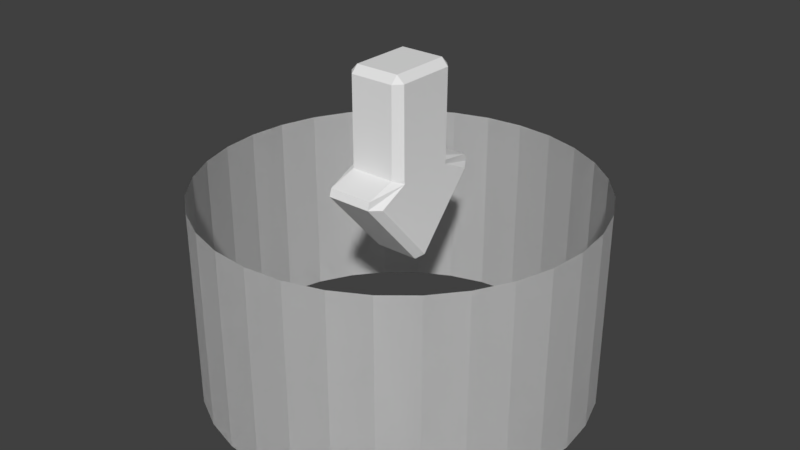 # Source: PowerUpPointer.blend  (saved by Blender 2.77.0; exported with 4.5.12 LTS)
import bpy
from mathutils import Matrix  # noqa: F401  (used for matrix-valued properties, if any)

bpy.ops.wm.read_factory_settings(use_empty=True)
scene = bpy.context.scene
scene.name = 'Scene'

# ---- collections
col_collection_1 = bpy.data.collections.new('Collection 1'); scene.collection.children.link(col_collection_1)

# ---- materials (node trees are filled in below, after node groups)
mat_material = bpy.data.materials.new('Material')
mat_material.alpha_threshold = 0.0
mat_material.use_transparent_shadow = False
mat_material.roughness = 0.5
mat_material.line_color = (0.0, 0.0, 0.0, 1.0)

# ---- material node trees

# ---- world
world_world = bpy.data.worlds.new('World'); scene.world = world_world
world_world.color = (0.05088, 0.05088, 0.05088)
world_world.use_sun_shadow = False
world_world.sun_shadow_jitter_overblur = 0.0
world_world.cycles.sampling_method = 'MANUAL'

# ---- meshes
me_cube_001 = bpy.data.meshes.new('Cube.001')
me_cube_001.from_pydata([(-0.5301, -0.526, -0.7194), (-0.4001, -0.6808, -0.7194), (-0.4001, -0.6808, 0.87), (-0.4001, -0.5508, 1.0), (-0.5301, -0.5378, 0.87), (-0.4001, 0.6808, -0.7194), (-0.5301, 0.526, -0.7194), (-0.4001, 0.5508, 1.0), (-0.4001, 0.6808, 0.87), (-0.5301, 0.5378, 0.87), (0.4001, -0.6808, -0.7194), (0.5301, -0.526, -0.7194), (0.4001, -0.5508, 1.0), (0.4001, -0.6808, 0.87), (0.5301, -0.5378, 0.87), (0.5301, 0.526, -0.7194), (0.4001, 0.6808, -0.7194), (0.4001, 0.5508, 1.0), (0.5301, 0.5378, 0.87), (0.4001, 0.6808, 0.87), (-0.4001, -1.258, -1.019), (-0.4001, -1.219, -0.8834), (-0.5301, -0.5151, -0.7913), (-0.5301, -1.056, -1.051), (-0.4001, 1.258, -1.019), (-0.5301, 1.056, -1.051), (-0.5301, 0.5151, -0.7913), (-0.4001, 1.219, -0.8834), (0.4001, -1.258, -1.019), (0.5301, -1.056, -1.051), (0.5301, -0.5151, -0.7913), (0.4001, -1.219, -0.8834), (0.4001, 1.258, -1.019), (0.4001, 1.219, -0.8834), (0.5301, 0.5151, -0.7913), (0.5301, 1.056, -1.051), (-0.4001, -0.08592, -2.35), (-0.5301, 0.0, -2.25), (-0.4001, 0.08592, -2.35), (0.4001, -0.08592, -2.35), (0.4001, 0.08592, -2.35), (0.5301, 0.0, -2.25)], [], [(10, 13, 2, 1), (16, 33, 27, 5), (20, 36, 39, 28), (5, 6, 0, 1, 10, 11, 15, 16), (1, 21, 31, 10), (5, 8, 19, 16), (17, 7, 3, 12), (30, 34, 15, 11), (23, 25, 37), (35, 29, 41), (15, 18, 14, 11), (0, 4, 9, 6), (32, 40, 38, 24), (2, 3, 4), (7, 8, 9), (12, 13, 14), (17, 18, 19), (20, 21, 22, 23), (24, 25, 26, 27), (28, 29, 30, 31), (32, 33, 34, 35), (36, 37, 38), (39, 40, 41), (1, 2, 4, 0), (3, 7, 9, 4), (8, 5, 6, 9), (7, 17, 19, 8), (18, 15, 16, 19), (17, 12, 14, 18), (13, 10, 11, 14), (12, 3, 2, 13), (32, 24, 27, 33), (20, 28, 31, 21), (21, 1, 0, 22), (10, 31, 30, 11), (33, 16, 15, 34), (5, 27, 26, 6), (39, 36, 38, 40), (22, 26, 25, 23), (29, 35, 34, 30), (40, 32, 35, 41), (24, 38, 37, 25), (36, 20, 23, 37), (28, 39, 41, 29), (26, 22, 0, 6)])
_uv = me_cube_001.uv_layers.new(name='UVMap')
_uv.uv.foreach_set('vector', [0.7809, 0.5996, 0.7809, 0.5996, 0.7809, 0.5996, 0.7809, 0.5996, 0.7809, 0.5996, 0.7809, 0.5996, 0.7809, 0.5996, 0.7809, 0.5996, 0.7809, 0.5996, 0.7809, 0.5996, 0.7809, 0.5996, 0.7809, 0.5996, 0.7809, 0.5996, 0.7809, 0.5996, 0.7809, 0.5996, 0.7809, 0.5996, 0.7809, 0.5996, 0.7809, 0.5996, 0.7809, 0.5996, 0.7809, 0.5996, 0.7809, 0.5996, 0.7809, 0.5996, 0.7809, 0.5996, 0.7809, 0.5996, 0.7809, 0.5996, 0.7809, 0.5996, 0.7809, 0.5996, 0.7809, 0.5996, 0.7809, 0.5996, 0.7809, 0.5996, 0.7809, 0.5996, 0.7809, 0.5996, 0.7809, 0.5996, 0.7809, 0.5996, 0.7809, 0.5996, 0.7809, 0.5996, 0.7809, 0.5996, 0.7809, 0.5996, 0.7809, 0.5996, 0.7809, 0.5996, 0.7809, 0.5996, 0.7809, 0.5996, 0.7809, 0.5996, 0.7809, 0.5996, 0.7809, 0.5996, 0.7809, 0.5996, 0.7809, 0.5996, 0.7809, 0.5996, 0.7809, 0.5996, 0.7809, 0.5996, 0.7809, 0.5996, 0.7809, 0.5996, 0.7809, 0.5996, 0.7809, 0.5996, 0.7809, 0.5996, 0.7809, 0.5996, 0.7809, 0.5996, 0.7809, 0.5996, 0.7809, 0.5996, 0.7809, 0.5996, 0.7809, 0.5996, 0.7809, 0.5996, 0.7809, 0.5996, 0.7809, 0.5996, 0.7809, 0.5996, 0.7809, 0.5996, 0.7809, 0.5996, 0.7809, 0.5996, 0.7809, 0.5996, 0.7809, 0.5996, 0.7809, 0.5996, 0.7809, 0.5996, 0.7809, 0.5996, 0.7809, 0.5996, 0.7809, 0.5996, 0.7809, 0.5996, 0.7809, 0.5996, 0.7809, 0.5996, 0.7809, 0.5996, 0.7809, 0.5996, 0.7809, 0.5996, 0.7809, 0.5996, 0.7809, 0.5996, 0.7809, 0.5996, 0.7809, 0.5996, 0.7809, 0.5996, 0.7809, 0.5996, 0.7809, 0.5996, 0.7809, 0.5996, 0.7809, 0.5996, 0.7809, 0.5996, 0.7809, 0.5996, 0.7809, 0.5996, 0.7809, 0.5996, 0.7809, 0.5996, 0.7809, 0.5996, 0.7809, 0.5996, 0.7809, 0.5996, 0.7809, 0.5996, 0.7809, 0.5996, 0.7809, 0.5996, 0.7809, 0.5996, 0.7809, 0.5996, 0.7809, 0.5996, 0.7809, 0.5996, 0.7809, 0.5996, 0.7809, 0.5996, 0.7809, 0.5996, 0.7809, 0.5996, 0.7809, 0.5996, 0.7809, 0.5996, 0.7809, 0.5996, 0.7809, 0.5996, 0.7809, 0.5996, 0.7809, 0.5996, 0.7809, 0.5996, 0.7809, 0.5996, 0.7809, 0.5996, 0.7809, 0.5996, 0.7809, 0.5996, 0.7809, 0.5996, 0.7809, 0.5996, 0.7809, 0.5996, 0.7809, 0.5996, 0.7809, 0.5996, 0.7809, 0.5996, 0.7809, 0.5996, 0.7809, 0.5996, 0.7809, 0.5996, 0.7809, 0.5996, 0.7809, 0.5996, 0.7809, 0.5996, 0.7809, 0.5996, 0.7809, 0.5996, 0.7809, 0.5996, 0.7809, 0.5996, 0.7809, 0.5996, 0.7809, 0.5996, 0.7809, 0.5996, 0.7809, 0.5996, 0.7809, 0.5996, 0.7809, 0.5996, 0.7809, 0.5996, 0.7809, 0.5996, 0.7809, 0.5996, 0.7809, 0.5996, 0.7809, 0.5996, 0.7809, 0.5996, 0.7809, 0.5996, 0.7809, 0.5996, 0.7809, 0.5996, 0.7809, 0.5996, 0.7809, 0.5996, 0.7809, 0.5996, 0.7809, 0.5996, 0.7809, 0.5996, 0.7809, 0.5996, 0.7809, 0.5996, 0.7809, 0.5996, 0.7809, 0.5996, 0.7809, 0.5996, 0.7809, 0.5996, 0.7809, 0.5996, 0.7809, 0.5996, 0.7809, 0.5996, 0.7809, 0.5996, 0.7809, 0.5996, 0.7809, 0.5996, 0.7809, 0.5996, 0.7809, 0.5996, 0.7809, 0.5996, 0.7809, 0.5996, 0.7809, 0.5996, 0.7809, 0.5996, 0.7809, 0.5996, 0.7809, 0.5996])
me_cube_001.materials.append(mat_material)
me_cube_001.use_remesh_preserve_volume = False
me_cube_001.use_remesh_preserve_attributes = False
me_cube_001.use_mirror_vertex_groups = False
me_cube_001.update()
me_cylinder = bpy.data.meshes.new('Cylinder')
me_cylinder.from_pydata([(-1.037e-07, 2.937, 0.0), (-1.037e-07, 2.937, 3.01), (0.573, 2.881, 0.0), (0.573, 2.881, 3.01), (1.124, 2.713, 0.0), (1.124, 2.713, 3.01), (1.632, 2.442, 0.0), (1.632, 2.442, 3.01), (2.077, 2.077, 0.0), (2.077, 2.077, 3.01), (2.442, 1.632, 0.0), (2.442, 1.632, 3.01), (2.713, 1.124, 0.0), (2.713, 1.124, 3.01), (2.881, 0.573, 0.0), (2.881, 0.573, 3.01), (2.937, -3.952e-07, 0.0), (2.937, -3.952e-07, 3.01), (2.881, -0.573, 0.0), (2.881, -0.573, 3.01), (2.713, -1.124, 0.0), (2.713, -1.124, 3.01), (2.442, -1.632, 0.0), (2.442, -1.632, 3.01), (2.077, -2.077, 0.0), (2.077, -2.077, 3.01), (1.632, -2.442, 0.0), (1.632, -2.442, 3.01), (1.124, -2.713, 0.0), (1.124, -2.713, 3.01), (0.573, -2.881, 0.0), (0.573, -2.881, 3.01), (-1.061e-06, -2.937, 0.0), (-1.061e-06, -2.937, 3.01), (-0.573, -2.881, 0.0), (-0.573, -2.881, 3.01), (-1.124, -2.713, 0.0), (-1.124, -2.713, 3.01), (-1.632, -2.442, 0.0), (-1.632, -2.442, 3.01), (-2.077, -2.077, 0.0), (-2.077, -2.077, 3.01), (-2.442, -1.632, 0.0), (-2.442, -1.632, 3.01), (-2.713, -1.124, 0.0), (-2.713, -1.124, 3.01), (-2.881, -0.573, 0.0), (-2.881, -0.573, 3.01), (-2.937, 2.219e-06, 0.0), (-2.937, 2.219e-06, 3.01), (-2.881, 0.573, 0.0), (-2.881, 0.573, 3.01), (-2.713, 1.124, 0.0), (-2.713, 1.124, 3.01), (-2.442, 1.632, 0.0), (-2.442, 1.632, 3.01), (-2.077, 2.077, 0.0), (-2.077, 2.077, 3.01), (-1.632, 2.442, 0.0), (-1.632, 2.442, 3.01), (-1.124, 2.713, 0.0), (-1.124, 2.713, 3.01), (-0.573, 2.881, 0.0), (-0.573, 2.881, 3.01), (-0.573, 2.881, 3.01), (-0.573, 2.881, 0.0), (-1.124, 2.713, 3.01), (-1.124, 2.713, 0.0), (-1.632, 2.442, 3.01), (-1.632, 2.442, 0.0), (-2.077, 2.077, 3.01), (-2.077, 2.077, 0.0), (-2.442, 1.632, 3.01), (-2.442, 1.632, 0.0), (-2.713, 1.124, 3.01), (-2.713, 1.124, 0.0), (-2.881, 0.573, 3.01), (-2.881, 0.573, 0.0), (-2.937, 2.219e-06, 3.01), (-2.937, 2.219e-06, 0.0), (-2.881, -0.573, 3.01), (-2.881, -0.573, 0.0), (-2.713, -1.124, 3.01), (-2.713, -1.124, 0.0), (-2.442, -1.632, 3.01), (-2.442, -1.632, 0.0), (-2.077, -2.077, 3.01), (-2.077, -2.077, 0.0), (-1.632, -2.442, 3.01), (-1.632, -2.442, 0.0), (-1.124, -2.713, 3.01), (-1.124, -2.713, 0.0), (-0.573, -2.881, 3.01), (-0.573, -2.881, 0.0), (-1.061e-06, -2.937, 3.01), (-1.061e-06, -2.937, 0.0), (0.573, -2.881, 3.01), (0.573, -2.881, 0.0), (1.124, -2.713, 3.01), (1.124, -2.713, 0.0), (1.632, -2.442, 3.01), (1.632, -2.442, 0.0), (2.077, -2.077, 3.01), (2.077, -2.077, 0.0), (2.442, -1.632, 3.01), (2.442, -1.632, 0.0), (2.713, -1.124, 3.01), (2.713, -1.124, 0.0), (2.881, -0.573, 3.01), (2.881, -0.573, 0.0), (2.937, -3.952e-07, 3.01), (2.937, -3.952e-07, 0.0), (2.881, 0.573, 3.01), (2.881, 0.573, 0.0), (2.713, 1.124, 3.01), (2.713, 1.124, 0.0), (2.442, 1.632, 3.01), (2.442, 1.632, 0.0), (2.077, 2.077, 3.01), (2.077, 2.077, 0.0), (1.632, 2.442, 3.01), (1.632, 2.442, 0.0), (1.124, 2.713, 3.01), (1.124, 2.713, 0.0), (0.573, 2.881, 3.01), (0.573, 2.881, 0.0), (-1.037e-07, 2.937, 3.01), (-1.037e-07, 2.937, 0.0)], [], [(0, 2, 3, 1), (2, 4, 5, 3), (4, 6, 7, 5), (6, 8, 9, 7), (8, 10, 11, 9), (10, 12, 13, 11), (12, 14, 15, 13), (14, 16, 17, 15), (16, 18, 19, 17), (18, 20, 21, 19), (20, 22, 23, 21), (22, 24, 25, 23), (24, 26, 27, 25), (26, 28, 29, 27), (28, 30, 31, 29), (30, 32, 33, 31), (32, 34, 35, 33), (34, 36, 37, 35), (36, 38, 39, 37), (38, 40, 41, 39), (40, 42, 43, 41), (42, 44, 45, 43), (44, 46, 47, 45), (46, 48, 49, 47), (48, 50, 51, 49), (50, 52, 53, 51), (52, 54, 55, 53), (54, 56, 57, 55), (56, 58, 59, 57), (58, 60, 61, 59), (60, 62, 63, 61), (62, 0, 1, 63), (65, 64, 126, 127), (67, 66, 64, 65), (69, 68, 66, 67), (71, 70, 68, 69), (73, 72, 70, 71), (75, 74, 72, 73), (77, 76, 74, 75), (79, 78, 76, 77), (81, 80, 78, 79), (83, 82, 80, 81), (85, 84, 82, 83), (87, 86, 84, 85), (89, 88, 86, 87), (91, 90, 88, 89), (93, 92, 90, 91), (95, 94, 92, 93), (97, 96, 94, 95), (99, 98, 96, 97), (101, 100, 98, 99), (103, 102, 100, 101), (105, 104, 102, 103), (107, 106, 104, 105), (109, 108, 106, 107), (111, 110, 108, 109), (113, 112, 110, 111), (115, 114, 112, 113), (117, 116, 114, 115), (119, 118, 116, 117), (121, 120, 118, 119), (123, 122, 120, 121), (125, 124, 122, 123), (127, 126, 124, 125)])
_uv = me_cylinder.uv_layers.new(name='UVMap')
_uv.uv.foreach_set('vector', [1.0, 0.01172, 0.9688, 0.01172, 0.9688, 0.9895, 1.0, 0.9895, 0.9688, 0.01172, 0.9375, 0.01172, 0.9375, 0.9895, 0.9688, 0.9895, 0.9375, 0.01172, 0.9063, 0.01172, 0.9063, 0.9895, 0.9375, 0.9895, 0.9063, 0.01172, 0.875, 0.01172, 0.875, 0.9895, 0.9063, 0.9895, 0.875, 0.01172, 0.8438, 0.01172, 0.8438, 0.9895, 0.875, 0.9895, 0.8438, 0.01172, 0.8125, 0.01172, 0.8125, 0.9895, 0.8438, 0.9895, 0.8125, 0.01172, 0.7813, 0.01172, 0.7813, 0.9895, 0.8125, 0.9895, 0.7813, 0.01172, 0.75, 0.01172, 0.75, 0.9895, 0.7813, 0.9895, 0.75, 0.01172, 0.7188, 0.01172, 0.7188, 0.9895, 0.75, 0.9895, 0.7188, 0.01172, 0.6875, 0.01172, 0.6875, 0.9895, 0.7188, 0.9895, 0.6875, 0.01172, 0.6563, 0.01172, 0.6563, 0.9895, 0.6875, 0.9895, 0.6563, 0.01172, 0.625, 0.01172, 0.625, 0.9895, 0.6563, 0.9895, 0.625, 0.01172, 0.5938, 0.01172, 0.5938, 0.9895, 0.625, 0.9895, 0.5938, 0.01172, 0.5625, 0.01172, 0.5625, 0.9895, 0.5938, 0.9895, 0.5625, 0.01172, 0.5313, 0.01172, 0.5313, 0.9895, 0.5625, 0.9895, 0.5313, 0.01172, 0.5, 0.01172, 0.5, 0.9895, 0.5313, 0.9895, 0.5, 0.01172, 0.4688, 0.01172, 0.4688, 0.9895, 0.5, 0.9895, 0.4688, 0.01172, 0.4375, 0.01172, 0.4375, 0.9895, 0.4688, 0.9895, 0.4375, 0.01172, 0.4063, 0.01172, 0.4063, 0.9895, 0.4375, 0.9895, 0.4063, 0.01172, 0.375, 0.01172, 0.375, 0.9895, 0.4063, 0.9895, 0.375, 0.01172, 0.3438, 0.01172, 0.3438, 0.9895, 0.375, 0.9895, 0.3438, 0.01172, 0.3125, 0.01172, 0.3125, 0.9895, 0.3438, 0.9895, 0.3125, 0.01172, 0.2812, 0.01172, 0.2813, 0.9895, 0.3125, 0.9895, 0.2812, 0.01172, 0.25, 0.01172, 0.25, 0.9895, 0.2813, 0.9895, 0.25, 0.01172, 0.2188, 0.01172, 0.2187, 0.9895, 0.25, 0.9895, 0.2188, 0.01172, 0.1875, 0.01172, 0.1875, 0.9895, 0.2187, 0.9895, 0.1875, 0.01172, 0.1562, 0.01172, 0.1562, 0.9895, 0.1875, 0.9895, 0.1562, 0.01172, 0.125, 0.01172, 0.125, 0.9895, 0.1562, 0.9895, 0.125, 0.01172, 0.09375, 0.01172, 0.09375, 0.9895, 0.125, 0.9895, 0.09375, 0.01172, 0.0625, 0.01172, 0.0625, 0.9895, 0.09375, 0.9895, 0.0625, 0.01172, 0.03125, 0.01172, 0.03125, 0.9895, 0.0625, 0.9895, 0.03125, 0.01172, 1.788e-07, 0.01172, 1.49e-07, 0.9895, 0.03125, 0.9895, 0.03125, 0.01172, 0.03125, 0.9895, 1.49e-07, 0.9895, 1.788e-07, 0.01172, 0.0625, 0.01172, 0.0625, 0.9895, 0.03125, 0.9895, 0.03125, 0.01172, 0.09375, 0.01172, 0.09375, 0.9895, 0.0625, 0.9895, 0.0625, 0.01172, 0.125, 0.01172, 0.125, 0.9895, 0.09375, 0.9895, 0.09375, 0.01172, 0.1562, 0.01172, 0.1562, 0.9895, 0.125, 0.9895, 0.125, 0.01172, 0.1875, 0.01172, 0.1875, 0.9895, 0.1562, 0.9895, 0.1562, 0.01172, 0.2188, 0.01172, 0.2187, 0.9895, 0.1875, 0.9895, 0.1875, 0.01172, 0.25, 0.01172, 0.25, 0.9895, 0.2187, 0.9895, 0.2188, 0.01172, 0.2812, 0.01172, 0.2813, 0.9895, 0.25, 0.9895, 0.25, 0.01172, 0.3125, 0.01172, 0.3125, 0.9895, 0.2813, 0.9895, 0.2812, 0.01172, 0.3438, 0.01172, 0.3438, 0.9895, 0.3125, 0.9895, 0.3125, 0.01172, 0.375, 0.01172, 0.375, 0.9895, 0.3438, 0.9895, 0.3438, 0.01172, 0.4063, 0.01172, 0.4063, 0.9895, 0.375, 0.9895, 0.375, 0.01172, 0.4375, 0.01172, 0.4375, 0.9895, 0.4063, 0.9895, 0.4063, 0.01172, 0.4688, 0.01172, 0.4688, 0.9895, 0.4375, 0.9895, 0.4375, 0.01172, 0.5, 0.01172, 0.5, 0.9895, 0.4688, 0.9895, 0.4688, 0.01172, 0.5313, 0.01172, 0.5313, 0.9895, 0.5, 0.9895, 0.5, 0.01172, 0.5625, 0.01172, 0.5625, 0.9895, 0.5313, 0.9895, 0.5313, 0.01172, 0.5938, 0.01172, 0.5938, 0.9895, 0.5625, 0.9895, 0.5625, 0.01172, 0.625, 0.01172, 0.625, 0.9895, 0.5938, 0.9895, 0.5938, 0.01172, 0.6563, 0.01172, 0.6563, 0.9895, 0.625, 0.9895, 0.625, 0.01172, 0.6875, 0.01172, 0.6875, 0.9895, 0.6563, 0.9895, 0.6563, 0.01172, 0.7188, 0.01172, 0.7188, 0.9895, 0.6875, 0.9895, 0.6875, 0.01172, 0.75, 0.01172, 0.75, 0.9895, 0.7188, 0.9895, 0.7188, 0.01172, 0.7813, 0.01172, 0.7813, 0.9895, 0.75, 0.9895, 0.75, 0.01172, 0.8125, 0.01172, 0.8125, 0.9895, 0.7813, 0.9895, 0.7813, 0.01172, 0.8438, 0.01172, 0.8438, 0.9895, 0.8125, 0.9895, 0.8125, 0.01172, 0.875, 0.01172, 0.875, 0.9895, 0.8438, 0.9895, 0.8438, 0.01172, 0.9063, 0.01172, 0.9063, 0.9895, 0.875, 0.9895, 0.875, 0.01172, 0.9375, 0.01172, 0.9375, 0.9895, 0.9063, 0.9895, 0.9063, 0.01172, 0.9688, 0.01172, 0.9688, 0.9895, 0.9375, 0.9895, 0.9375, 0.01172, 1.0, 0.01172, 1.0, 0.9895, 0.9688, 0.9895, 0.9688, 0.01172])
me_cylinder.materials.append(mat_material)
me_cylinder.use_remesh_preserve_volume = False
me_cylinder.use_remesh_preserve_attributes = False
me_cylinder.use_mirror_vertex_groups = False
me_cylinder.update()

# ---- objects
ob_cube = bpy.data.objects.new('Cube', me_cube_001)
ob_cylinder = bpy.data.objects.new('Cylinder', me_cylinder)

# ---- transforms, parenting, visibility, modifiers, constraints
ob_cube.location = (0.0, 0.0, 4.0)
ob_cube.scale = (0.8393, 0.8393, 0.8393)
ob_cube.lineart.crease_threshold = 0.0
ob_cylinder.location = (0.0, 0.0, 0.0)
ob_cylinder.lineart.crease_threshold = 0.0

# ---- collection membership
col_collection_1.objects.link(ob_cube)
col_collection_1.objects.link(ob_cylinder)

# ---- scene / render settings (as saved in the file)
scene.frame_start = 1; scene.frame_end = 250; scene.frame_set(1)
scene.render.engine = 'BLENDER_EEVEE_NEXT'
scene.render.resolution_percentage = 50
scene.render.dither_intensity = 0.0
scene.cycles.use_denoising = False
scene.cycles.samples = 128
scene.cycles.sampling_pattern = 'TABULATED_SOBOL'
scene.cycles.light_sampling_threshold = 0.0
scene.cycles.use_adaptive_sampling = False
scene.cycles.use_light_tree = False
scene.cycles.blur_glossy = 0.0
scene.cycles.sample_clamp_indirect = 0.0
scene.view_settings.view_transform = 'Standard'
bpy.context.view_layer.update()

# ---- added for rendering (the .blend has no active camera and no usable light): camera, sun
cam_auto = bpy.data.cameras.new('AutoCamera')
cam_auto.lens = 50.0
cam_auto.sensor_width = 36.0
cam_auto.clip_end = 1000.0
ob_auto_camera = bpy.data.objects.new('AutoCamera', cam_auto)
scene.collection.objects.link(ob_auto_camera)
ob_auto_camera.location = (8.89494, -10.6739, 9.53559)
ob_auto_camera.rotation_euler = (1.09748, -7.21219e-08, 0.694738)
scene.camera = ob_auto_camera
light_auto_sun = bpy.data.lights.new('AutoSun', 'SUN')
light_auto_sun.energy = 3.0
light_auto_sun.angle = 0.0523599
ob_auto_sun = bpy.data.objects.new('AutoSun', light_auto_sun)
scene.collection.objects.link(ob_auto_sun)
ob_auto_sun.rotation_euler = (0.872665, 0.174533, 0.523599)
bpy.context.view_layer.update()
